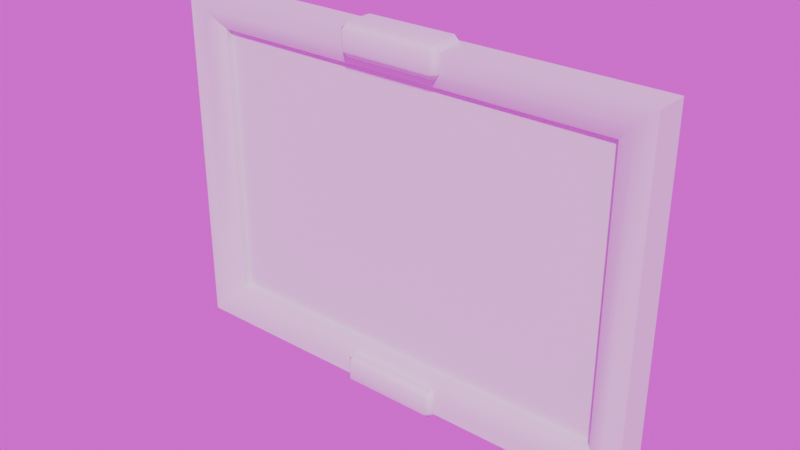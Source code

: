 # Source: Props_Decorations_Paintings.blend  (saved by Blender 4.3.34; exported with 4.5.12 LTS)
import bpy
from mathutils import Matrix  # noqa: F401  (used for matrix-valued properties, if any)

bpy.ops.wm.read_factory_settings(use_empty=True)
scene = bpy.context.scene
scene.name = 'Scene'

# ---- images (referenced by path relative to the original .blend; pixels are not part of the script)
import os
ASSET_DIR = os.environ.get("B2B_ASSET_DIR", "")  # directory of the original .blend (textures are referenced by path, not embedded)
HERE = os.path.dirname(os.path.abspath(__file__))  # packed textures are extracted next to this script under _unpacked/

def load_image(name, relpath, width, height, colorspace="sRGB"):
    """Load a texture the original file referenced (path relative to the .blend, or extracted next to this script)."""
    p = next((c for c in (os.path.join(HERE, relpath), os.path.join(ASSET_DIR, relpath)) if relpath and os.path.exists(c)), "")
    if p:
        img = bpy.data.images.load(p, check_existing=True)
        img.name = name
    else:  # same state as the original file: an image datablock whose file is absent (Cycles renders it pink)
        img = bpy.data.images.new(name, width, height)
        img.source = "FILE"
        img.filepath = "//" + (relpath or name)
    img.colorspace_settings.name = colorspace
    return img
img_forest_exr = load_image('forest.exr', 'forest.exr', 1024, 1024, 'Linear Rec.709')

# ---- world
world_world = bpy.data.worlds.new('World'); scene.world = world_world
world_world.use_nodes = True; world_world.node_tree.nodes.clear()
_N = world_world.node_tree.nodes; _L = world_world.node_tree.links
n0 = _N.new('ShaderNodeOutputWorld'); n0.name = 'World Output'; n0.location = (300, 300)
n1 = _N.new('ShaderNodeBackground'); n1.name = 'Background'; n1.location = (10, 300)
n2 = _N.new('ShaderNodeTexEnvironment'); n2.name = 'Environment Texture'; n2.location = (-270, 260)
n2.image = img_forest_exr
n3 = _N.new('ShaderNodeMapping'); n3.name = 'Mapping'; n3.location = (-450, 260)
n4 = _N.new('ShaderNodeTexCoord'); n4.name = 'Texture Coordinate'; n4.location = (-630, 260)
_L.new(n1.outputs[0], n0.inputs[0])
_L.new(n2.outputs[0], n1.inputs[0])
_L.new(n3.outputs[0], n2.inputs[0])
_L.new(n4.outputs[0], n3.inputs[0])
n0.is_active_output = True
world_world.color = (0.05088, 0.05088, 0.05088)
world_world.use_sun_shadow = False
world_world.sun_shadow_jitter_overblur = 0.0

# ---- meshes
me_prop_decoration_painting_wall_medium_3x2_frame = bpy.data.meshes.new('Prop_Decoration_Painting_Wall_Medium_3x2_Frame')
me_prop_decoration_painting_wall_medium_3x2_frame.from_pydata([(0.6, 4.371e-08, 0.1), (0.6, -4.371e-08, 0.9), (0.7, 0.05, 1.0), (0.7, 0.05, 0.0), (0.6, -0.02, 0.1), (0.6, -0.02, 0.9), (0.7, -0.05, 1.0), (0.7, -0.05, 0.0), (0.65, -0.05, 0.95), (0.65, -0.05, 0.05), (-0.6, 4.371e-08, 0.1), (-0.6, -4.371e-08, 0.9), (-0.7, 0.05, 1.0), (-0.7, 0.05, 0.0), (-0.6, -0.02, 0.1), (-0.6, -0.02, 0.9), (-0.7, -0.05, 1.0), (-0.7, -0.05, 0.0), (-0.65, -0.05, 0.95), (-0.65, -0.05, 0.05), (-0.13, -0.05, -0.02), (-0.13, -0.07, 4.657e-08), (-0.15, -0.05, 4.843e-08), (-0.13, -0.07, 0.05), (-0.13, -0.05, 0.07), (-0.15, -0.05, 0.05), (-0.13, 0.03, -0.02), (-0.15, 0.03, 4.657e-08), (-0.15, 0.03, 0.05), (-0.13, 0.03, 0.07), (0.13, -0.05, -0.02), (0.15, -0.05, 4.657e-08), (0.13, -0.07, 4.657e-08), (0.13, -0.05, 0.07), (0.13, -0.07, 0.05), (0.15, -0.05, 0.05), (0.15, 0.03, 4.843e-08), (0.13, 0.03, -0.02), (0.13, 0.03, 0.07), (0.15, 0.03, 0.05), (-0.13, -0.05, 0.93), (-0.13, -0.07, 0.95), (-0.15, -0.05, 0.95), (-0.13, -0.07, 1.0), (-0.13, -0.05, 1.02), (-0.15, -0.05, 1.0), (-0.13, 0.03, 0.93), (-0.15, 0.03, 0.95), (-0.15, 0.03, 1.0), (-0.13, 0.03, 1.02), (0.13, -0.05, 0.93), (0.15, -0.05, 0.95), (0.13, -0.07, 0.95), (0.13, -0.05, 1.02), (0.13, -0.07, 1.0), (0.15, -0.05, 1.0), (0.15, 0.03, 0.95), (0.13, 0.03, 0.93), (0.13, 0.03, 1.02), (0.15, 0.03, 1.0)], [], [(3, 2, 6, 7), (9, 7, 6, 8), (18, 8, 6, 16), (1, 0, 4, 5), (9, 19, 17, 7), (7, 17, 13, 3), (5, 15, 11, 1), (4, 9, 8, 5), (4, 14, 19, 9), (12, 16, 6, 2), (10, 14, 4, 0), (13, 17, 16, 12), (19, 18, 16, 17), (11, 15, 14, 10), (14, 15, 18, 19), (15, 5, 8, 18), (32, 34, 23, 21), (38, 29, 24, 33), (22, 25, 28, 27), (36, 39, 35, 31), (20, 21, 22), (23, 24, 25), (30, 31, 32), (33, 34, 35), (26, 20, 22, 27), (21, 23, 25, 22), (24, 29, 28, 25), (30, 37, 36, 31), (38, 33, 35, 39), (34, 32, 31, 35), (20, 30, 32, 21), (33, 24, 23, 34), (26, 37, 30, 20), (52, 54, 43, 41), (58, 49, 44, 53), (42, 45, 48, 47), (56, 59, 55, 51), (40, 41, 42), (43, 44, 45), (50, 51, 52), (53, 54, 55), (46, 40, 42, 47), (41, 43, 45, 42), (44, 49, 48, 45), (50, 57, 56, 51), (58, 53, 55, 59), (54, 52, 51, 55), (40, 50, 52, 41), (53, 44, 43, 54), (46, 57, 50, 40)])
me_prop_decoration_painting_wall_medium_3x2_frame.polygons.foreach_set('use_smooth', [True] * 50)
_k = set([(0, 1), (0, 4), (0, 10), (1, 5), (1, 11), (2, 6), (3, 7), (4, 5), (4, 9), (4, 14), (5, 8), (5, 15), (6, 7), (6, 16), (7, 17), (10, 11), (10, 14), (11, 15), (12, 16), (13, 17), (14, 15), (14, 19), (15, 18), (16, 17)])
me_prop_decoration_painting_wall_medium_3x2_frame.attributes.new('sharp_edge', 'BOOLEAN', 'EDGE').data.foreach_set('value', [ (min(e.vertices), max(e.vertices)) in _k for e in me_prop_decoration_painting_wall_medium_3x2_frame.edges])
_uv = me_prop_decoration_painting_wall_medium_3x2_frame.uv_layers.new(name='UVMap')
_uv.uv.foreach_set('vector', [0.0, 0.0, 0.0, 0.0, 0.0, 0.0, 0.0, 0.0, 0.5, 0.0, 0.0, 0.0, 0.0, 0.0, 0.5, 0.5, 0.5, 0.5, 0.5, 0.5, 0.0, 0.0, 0.0, 0.0, 1.0, 1.0, 1.0, 0.0, 1.0, 0.0, 1.0, 1.0, 0.5, 0.0, 0.5, 0.0, 0.0, 0.0, 0.0, 0.0, 0.0, 0.0, 0.0, 0.0, 0.0, 0.0, 0.0, 0.0, 1.0, 1.0, 1.0, 1.0, 1.0, 1.0, 1.0, 1.0, 1.0, 0.0, 0.5, 0.0, 0.5, 0.5, 1.0, 1.0, 1.0, 0.0, 1.0, 0.0, 0.5, 0.0, 0.5, 0.0, 0.0, 0.0, 0.0, 0.0, 0.0, 0.0, 0.0, 0.0, 1.0, 0.0, 1.0, 0.0, 1.0, 0.0, 1.0, 0.0, 0.0, 0.0, 0.0, 0.0, 0.0, 0.0, 0.0, 0.0, 0.5, 0.0, 0.5, 0.5, 0.0, 0.0, 0.0, 0.0, 1.0, 1.0, 1.0, 1.0, 1.0, 0.0, 1.0, 0.0, 1.0, 0.0, 1.0, 1.0, 0.5, 0.5, 0.5, 0.0, 1.0, 1.0, 1.0, 1.0, 0.5, 0.5, 0.5, 0.5, 0.4306, 0.7667, 0.5694, 0.7667, 0.5694, 0.9833, 0.4306, 0.9833, 0.6417, 0.5, 0.8583, 0.5, 0.8583, 0.7, 0.6417, 0.7, 0.4306, 0.05, 0.5694, 0.05, 0.5694, 0.25, 0.4306, 0.25, 0.4306, 0.5, 0.5694, 0.5, 0.5694, 0.7, 0.4306, 0.7, 0.1417, 0.7, 0.1417, 0.75, 0.125, 0.7, 0.5694, 0.9833, 0.625, 0.9833, 0.5694, 1.0, 0.3583, 0.7, 0.375, 0.7, 0.3583, 0.75, 0.625, 0.7667, 0.5694, 0.7667, 0.5694, 0.75, 0.1417, 0.5, 0.1417, 0.7, 0.125, 0.7, 0.125, 0.5, 0.4306, 0.9833, 0.5694, 0.9833, 0.5694, 1.0, 0.4306, 1.0, 0.8583, 0.7, 0.8583, 0.5, 0.875, 0.5, 0.875, 0.7, 0.3583, 0.7, 0.3583, 0.5, 0.4306, 0.5, 0.4306, 0.7, 0.6417, 0.5, 0.6417, 0.7, 0.5694, 0.7, 0.5694, 0.5, 0.5694, 0.7667, 0.4306, 0.7667, 0.4306, 0.7, 0.5694, 0.7, 0.1417, 0.7, 0.3583, 0.7, 0.3583, 0.75, 0.1417, 0.75, 0.625, 0.7667, 0.625, 0.9833, 0.5694, 0.9833, 0.5694, 0.7667, 0.1417, 0.5, 0.3583, 0.5, 0.3583, 0.7, 0.1417, 0.7, 0.4306, 0.7667, 0.5694, 0.7667, 0.5694, 0.9833, 0.4306, 0.9833, 0.6417, 0.5, 0.8583, 0.5, 0.8583, 0.7, 0.6417, 0.7, 0.4306, 0.05, 0.5694, 0.05, 0.5694, 0.25, 0.4306, 0.25, 0.4306, 0.5, 0.5694, 0.5, 0.5694, 0.7, 0.4306, 0.7, 0.1417, 0.7, 0.1417, 0.75, 0.125, 0.7, 0.5694, 0.9833, 0.625, 0.9833, 0.5694, 1.0, 0.3583, 0.7, 0.375, 0.7, 0.3583, 0.75, 0.625, 0.7667, 0.5694, 0.7667, 0.5694, 0.75, 0.1417, 0.5, 0.1417, 0.7, 0.125, 0.7, 0.125, 0.5, 0.4306, 0.9833, 0.5694, 0.9833, 0.5694, 1.0, 0.4306, 1.0, 0.8583, 0.7, 0.8583, 0.5, 0.875, 0.5, 0.875, 0.7, 0.3583, 0.7, 0.3583, 0.5, 0.4306, 0.5, 0.4306, 0.7, 0.6417, 0.5, 0.6417, 0.7, 0.5694, 0.7, 0.5694, 0.5, 0.5694, 0.7667, 0.4306, 0.7667, 0.4306, 0.7, 0.5694, 0.7, 0.1417, 0.7, 0.3583, 0.7, 0.3583, 0.75, 0.1417, 0.75, 0.625, 0.7667, 0.625, 0.9833, 0.5694, 0.9833, 0.5694, 0.7667, 0.1417, 0.5, 0.3583, 0.5, 0.3583, 0.7, 0.1417, 0.7])
me_prop_decoration_painting_wall_medium_3x2_frame.update()
me_prop_decoration_painting_wall_medium_3x2 = bpy.data.meshes.new('Prop_Decoration_Painting_Wall_Medium_3x2')
me_prop_decoration_painting_wall_medium_3x2.from_pydata([(0.6, 4.371e-08, 0.1), (0.6, -4.371e-08, 0.9), (-0.6, 4.371e-08, 0.1), (-0.6, -4.371e-08, 0.9)], [], [(1, 3, 2, 0)])
me_prop_decoration_painting_wall_medium_3x2.polygons.foreach_set('use_smooth', [True] * 1)
_k = set([(0, 1), (0, 2), (1, 3), (2, 3)])
me_prop_decoration_painting_wall_medium_3x2.attributes.new('sharp_edge', 'BOOLEAN', 'EDGE').data.foreach_set('value', [ (min(e.vertices), max(e.vertices)) in _k for e in me_prop_decoration_painting_wall_medium_3x2.edges])
_uv = me_prop_decoration_painting_wall_medium_3x2.uv_layers.new(name='UVMap')
_uv.uv.foreach_set('vector', [1.0, 1.0, 4.329e-10, 1.0, 4.329e-10, 0.3333, 1.0, 0.3333])
me_prop_decoration_painting_wall_medium_3x2.update()

# ---- objects
ob_prop_decoration_painting_wall_medium_3x2_frame = bpy.data.objects.new('Prop_Decoration_Painting_Wall_Medium_3x2_Frame', me_prop_decoration_painting_wall_medium_3x2_frame)
ob_prop_decoration_painting_wall_medium_3x2 = bpy.data.objects.new('Prop_Decoration_Painting_Wall_Medium_3x2', me_prop_decoration_painting_wall_medium_3x2)

# ---- transforms, parenting, visibility, modifiers, constraints
ob_prop_decoration_painting_wall_medium_3x2_frame.location = (0.0, 0.0, 0.0)
_m = ob_prop_decoration_painting_wall_medium_3x2_frame.modifiers.new('WeightedNormal', 'WEIGHTED_NORMAL')
_m.keep_sharp = True
ob_prop_decoration_painting_wall_medium_3x2.location = (0.0, 0.0, 0.0)
_m = ob_prop_decoration_painting_wall_medium_3x2.modifiers.new('WeightedNormal', 'WEIGHTED_NORMAL')
_m.keep_sharp = True

# ---- collection membership
scene.collection.objects.link(ob_prop_decoration_painting_wall_medium_3x2_frame)
scene.collection.objects.link(ob_prop_decoration_painting_wall_medium_3x2)

# ---- scene / render settings (as saved in the file)
scene.frame_start = 1; scene.frame_end = 250; scene.frame_set(1)
scene.render.engine = 'BLENDER_EEVEE_NEXT'
scene.eevee.ray_tracing_options.trace_max_roughness = 0.0
bpy.context.view_layer.update()

# ---- added for rendering (the .blend has no active camera and no usable light): camera, sun
cam_auto = bpy.data.cameras.new('AutoCamera')
cam_auto.lens = 50.0
cam_auto.sensor_width = 36.0
cam_auto.clip_end = 1000.0
ob_auto_camera = bpy.data.objects.new('AutoCamera', cam_auto)
scene.collection.objects.link(ob_auto_camera)
ob_auto_camera.location = (1.61742, -1.95091, 1.79394)
ob_auto_camera.rotation_euler = (1.09748, -7.21219e-08, 0.694738)
scene.camera = ob_auto_camera
light_auto_sun = bpy.data.lights.new('AutoSun', 'SUN')
light_auto_sun.energy = 3.0
light_auto_sun.angle = 0.0523599
ob_auto_sun = bpy.data.objects.new('AutoSun', light_auto_sun)
scene.collection.objects.link(ob_auto_sun)
ob_auto_sun.rotation_euler = (0.872665, 0.174533, 0.523599)
bpy.context.view_layer.update()
